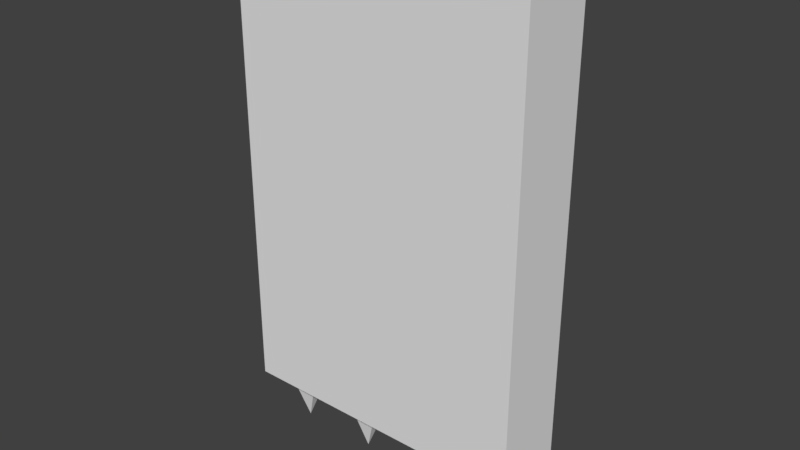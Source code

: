 # Source: spikesWall.blend  (saved by Blender 2.79.0; exported with 4.5.12 LTS)
import bpy
from mathutils import Matrix  # noqa: F401  (used for matrix-valued properties, if any)

bpy.ops.wm.read_factory_settings(use_empty=True)
scene = bpy.context.scene
scene.name = 'Scene'

# ---- collections
col_collection_1 = bpy.data.collections.new('Collection 1'); scene.collection.children.link(col_collection_1)

# ---- world
world_world = bpy.data.worlds.new('World'); scene.world = world_world
world_world.color = (0.05088, 0.05088, 0.05088)
world_world.use_sun_shadow = False
world_world.sun_shadow_jitter_overblur = 0.0
world_world.cycles.sampling_method = 'MANUAL'

# ---- meshes
me_cone = bpy.data.meshes.new('Cone')
me_cone.from_pydata([(0.0, 1.0, -1.071), (0.866, 0.5, -1.071), (0.866, -0.5, -1.071), (-8.742e-08, -1.0, -1.071), (0.0, 0.0, 1.429), (-0.866, -0.5, -1.071), (-0.866, 0.5, -1.071)], [], [(0, 4, 1), (1, 4, 2), (2, 4, 3), (3, 4, 5), (5, 4, 6), (6, 4, 0), (0, 1, 2, 3, 5, 6)])
me_cone.use_remesh_preserve_volume = False
me_cone.use_remesh_preserve_attributes = False
me_cone.use_mirror_vertex_groups = False
me_cone.update()
me_cube_001 = bpy.data.meshes.new('Cube.001')
me_cube_001.from_pydata([(-1.0, -1.0, -1.0), (-1.0, -1.0, 1.0), (-1.0, 1.0, -1.0), (-1.0, 1.0, 1.0), (1.0, -1.0, -1.0), (1.0, -1.0, 1.0), (1.0, 1.0, -1.0), (1.0, 1.0, 1.0)], [], [(0, 1, 3, 2), (2, 3, 7, 6), (6, 7, 5, 4), (4, 5, 1, 0), (2, 6, 4, 0), (7, 3, 1, 5)])
me_cube_001.use_remesh_preserve_volume = False
me_cube_001.use_remesh_preserve_attributes = False
me_cube_001.use_mirror_vertex_groups = False
me_cube_001.update()

# ---- objects
ob_cone = bpy.data.objects.new('Cone', me_cone)
ob_cube = bpy.data.objects.new('Cube', me_cube_001)

# ---- transforms, parenting, visibility, modifiers, constraints
ob_cone.location = (0.8174, -0.01226, 0.05358)
ob_cone.rotation_euler = (-0.0, -3.142, -0.0)
ob_cone.scale = (0.1683, 0.1683, 0.1683)
ob_cone.lineart.crease_threshold = 0.0
_m = ob_cone.modifiers.new('Array', 'ARRAY')
_m.count = 4
_m.use_constant_offset = True
_m.constant_offset_displace = (1.5, 0.0, 0.0)
ob_cube.location = (0.0, 0.0, 1.779)
ob_cube.rotation_euler = (1.571, -0.0, 0.0)
ob_cube.scale = (1.0, 1.562, 0.25)
ob_cube.lineart.crease_threshold = 0.0

# ---- collection membership
col_collection_1.objects.link(ob_cone)
col_collection_1.objects.link(ob_cube)

# ---- scene / render settings (as saved in the file)
scene.frame_start = 1; scene.frame_end = 250; scene.frame_set(1)
scene.render.engine = 'BLENDER_EEVEE_NEXT'
scene.render.resolution_percentage = 50
scene.render.dither_intensity = 0.0
scene.cycles.use_denoising = False
scene.cycles.samples = 128
scene.cycles.sampling_pattern = 'TABULATED_SOBOL'
scene.cycles.use_adaptive_sampling = False
scene.cycles.use_light_tree = False
scene.cycles.blur_glossy = 0.0
scene.cycles.sample_clamp_indirect = 0.0
scene.view_settings.view_transform = 'Standard'
bpy.context.view_layer.update()

# ---- added for rendering (the .blend has no active camera and no usable light): camera, sun
cam_auto = bpy.data.cameras.new('AutoCamera')
cam_auto.lens = 50.0
cam_auto.sensor_width = 36.0
cam_auto.clip_end = 1000.0
ob_auto_camera = bpy.data.objects.new('AutoCamera', cam_auto)
scene.collection.objects.link(ob_auto_camera)
ob_auto_camera.location = (3.78106, -4.53727, 4.60231)
ob_auto_camera.rotation_euler = (1.09748, -7.21219e-08, 0.694738)
scene.camera = ob_auto_camera
light_auto_sun = bpy.data.lights.new('AutoSun', 'SUN')
light_auto_sun.energy = 3.0
light_auto_sun.angle = 0.0523599
ob_auto_sun = bpy.data.objects.new('AutoSun', light_auto_sun)
scene.collection.objects.link(ob_auto_sun)
ob_auto_sun.rotation_euler = (0.872665, 0.174533, 0.523599)
bpy.context.view_layer.update()
